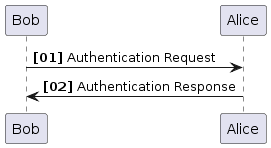

The diagram above was rendered by PlantUML. Its source (embedded in the PNG):
@startuml

autonumber "<B>[00]"
Bob -> Alice : Authentication Request
Bob <- Alice : Authentication Response

@enduml